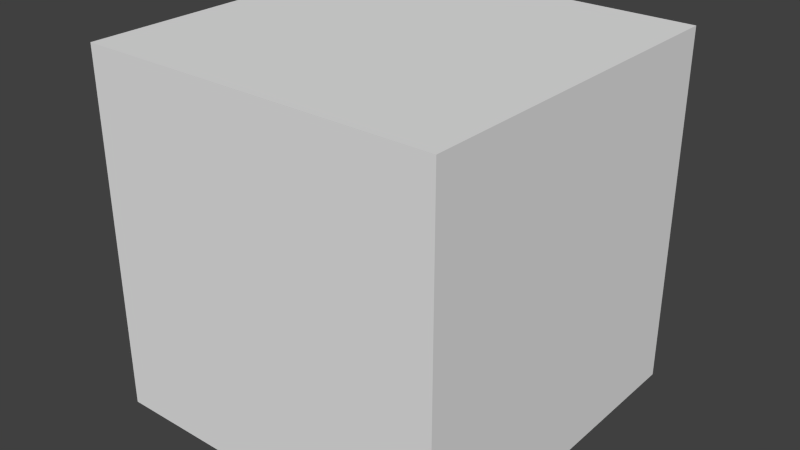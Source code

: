 # Source: skybox.blend  (saved by Blender 2.74.0; exported with 4.5.12 LTS)
import bpy
from mathutils import Matrix  # noqa: F401  (used for matrix-valued properties, if any)

bpy.ops.wm.read_factory_settings(use_empty=True)
scene = bpy.context.scene
scene.name = 'Scene'

# ---- collections
col_collection_1 = bpy.data.collections.new('Collection 1'); scene.collection.children.link(col_collection_1)

# ---- materials (node trees are filled in below, after node groups)
mat_top = bpy.data.materials.new('Top')
mat_top.alpha_threshold = 0.0
mat_top.use_transparent_shadow = False
mat_top.preview_render_type = 'CUBE'
mat_top.roughness = 0.5
mat_top.line_color = (0.0, 0.0, 0.0, 1.0)
mat_left = bpy.data.materials.new('Left')
mat_left.alpha_threshold = 0.0
mat_left.use_transparent_shadow = False
mat_left.preview_render_type = 'CUBE'
mat_left.roughness = 0.5
mat_back = bpy.data.materials.new('Back')
mat_back.alpha_threshold = 0.0
mat_back.use_transparent_shadow = False
mat_back.roughness = 0.5
mat_right = bpy.data.materials.new('Right')
mat_right.alpha_threshold = 0.0
mat_right.use_transparent_shadow = False
mat_right.preview_render_type = 'CUBE'
mat_right.roughness = 0.5
mat_front = bpy.data.materials.new('Front')
mat_front.alpha_threshold = 0.0
mat_front.use_transparent_shadow = False
mat_front.preview_render_type = 'CUBE'
mat_front.roughness = 0.5
mat_bottom = bpy.data.materials.new('Bottom')
mat_bottom.alpha_threshold = 0.0
mat_bottom.use_transparent_shadow = False
mat_bottom.roughness = 0.5

# ---- material node trees

# ---- world
world_world = bpy.data.worlds.new('World'); scene.world = world_world
world_world.color = (0.05088, 0.05088, 0.05088)
world_world.use_sun_shadow = False
world_world.sun_shadow_jitter_overblur = 0.0
world_world.cycles.sampling_method = 'MANUAL'
world_world.cycles.sample_map_resolution = 256

# ---- meshes
me_cube_005 = bpy.data.meshes.new('Cube.005')
me_cube_005.from_pydata([(-0.9997, 0.9997, 0.9997), (-0.9997, 0.9997, -0.9997), (0.9997, 0.9997, -0.9997), (0.9997, 0.9997, 0.9997)], [], [(0, 3, 2, 1)])
_uv = me_cube_005.uv_layers.new(name='UVMap')
_uv.uv.foreach_set('vector', [0.9999, 0.9999, 0.0001001, 0.9999, 9.998e-05, 0.0001001, 0.9999, 9.998e-05])
_ca = me_cube_005.color_attributes.new('Col', 'BYTE_COLOR', 'CORNER')
_ca.data.foreach_set('color', [1.0, 1.0, 1.0, 1.0, 1.0, 1.0, 1.0, 1.0, 1.0, 1.0, 1.0, 1.0, 1.0, 1.0, 1.0, 1.0])
me_cube_005.materials.append(mat_top)
me_cube_005.use_remesh_preserve_volume = False
me_cube_005.use_remesh_preserve_attributes = False
me_cube_005.use_mirror_vertex_groups = False
me_cube_005.update()
me_cube_004 = bpy.data.meshes.new('Cube.004')
me_cube_004.from_pydata([(-0.9997, -0.9997, 0.9997), (-0.9997, 0.9997, 0.9997), (-0.9997, -0.9997, -0.9997), (-0.9997, 0.9997, -0.9997)], [], [(0, 1, 3, 2)])
_uv = me_cube_004.uv_layers.new(name='UVMap')
_uv.uv.foreach_set('vector', [0.9999, 9.998e-05, 0.9999, 0.9999, 9.998e-05, 0.9999, 9.998e-05, 0.0001002])
_ca = me_cube_004.color_attributes.new('Col', 'BYTE_COLOR', 'CORNER')
_ca.data.foreach_set('color', [1.0, 1.0, 1.0, 1.0, 1.0, 1.0, 1.0, 1.0, 1.0, 1.0, 1.0, 1.0, 1.0, 1.0, 1.0, 1.0])
me_cube_004.materials.append(mat_left)
me_cube_004.use_remesh_preserve_volume = False
me_cube_004.use_remesh_preserve_attributes = False
me_cube_004.use_mirror_vertex_groups = False
me_cube_004.update()
me_cube_003 = bpy.data.meshes.new('Cube.003')
me_cube_003.from_pydata([(0.9997, -0.9997, 0.9997), (-0.9997, -0.9997, 0.9997), (0.9997, 0.9997, 0.9997), (-0.9997, 0.9997, 0.9997)], [], [(2, 3, 1, 0)])
_uv = me_cube_003.uv_layers.new(name='UVMap')
_uv.uv.foreach_set('vector', [0.9999, 0.9999, 9.998e-05, 0.9999, 0.0001001, 0.0001001, 0.9999, 9.998e-05])
_ca = me_cube_003.color_attributes.new('Col', 'BYTE_COLOR', 'CORNER')
_ca.data.foreach_set('color', [1.0, 1.0, 1.0, 1.0, 1.0, 1.0, 1.0, 1.0, 1.0, 1.0, 1.0, 1.0, 1.0, 1.0, 1.0, 1.0])
me_cube_003.materials.append(mat_back)
me_cube_003.use_remesh_preserve_volume = False
me_cube_003.use_remesh_preserve_attributes = False
me_cube_003.use_mirror_vertex_groups = False
me_cube_003.update()
me_cube_002 = bpy.data.meshes.new('Cube.002')
me_cube_002.from_pydata([(0.9997, -0.9997, 0.9997), (0.9997, -0.9997, -0.9997), (0.9997, 0.9997, 0.9997), (0.9997, 0.9997, -0.9997)], [], [(0, 1, 3, 2)])
_uv = me_cube_002.uv_layers.new(name='UVMap')
_uv.uv.foreach_set('vector', [9.998e-05, 0.0001, 0.9999, 9.998e-05, 0.9999, 0.9999, 0.0001, 0.9999])
_ca = me_cube_002.color_attributes.new('Col', 'BYTE_COLOR', 'CORNER')
_ca.data.foreach_set('color', [1.0, 1.0, 1.0, 1.0, 1.0, 1.0, 1.0, 1.0, 1.0, 1.0, 1.0, 1.0, 1.0, 1.0, 1.0, 1.0])
me_cube_002.materials.append(mat_right)
me_cube_002.use_remesh_preserve_volume = False
me_cube_002.use_remesh_preserve_attributes = False
me_cube_002.use_mirror_vertex_groups = False
me_cube_002.update()
me_cube_001 = bpy.data.meshes.new('Cube.001')
me_cube_001.from_pydata([(-0.9997, -0.9997, -0.9997), (-0.9997, 0.9997, -0.9997), (0.9997, -0.9997, -0.9997), (0.9997, 0.9997, -0.9997)], [], [(0, 1, 3, 2)])
_uv = me_cube_001.uv_layers.new(name='UVMap')
_uv.uv.foreach_set('vector', [0.9999, 9.998e-05, 0.9999, 0.9999, 9.998e-05, 0.9999, 9.998e-05, 0.0001002])
_ca = me_cube_001.color_attributes.new('Col', 'BYTE_COLOR', 'CORNER')
_ca.data.foreach_set('color', [1.0, 1.0, 1.0, 1.0, 1.0, 1.0, 1.0, 1.0, 1.0, 1.0, 1.0, 1.0, 1.0, 1.0, 1.0, 1.0])
me_cube_001.materials.append(mat_front)
me_cube_001.use_remesh_preserve_volume = False
me_cube_001.use_remesh_preserve_attributes = False
me_cube_001.use_mirror_vertex_groups = False
me_cube_001.update()
me_cube = bpy.data.meshes.new('Cube')
me_cube.from_pydata([(-0.9997, -0.9997, 0.9997), (-0.9997, -0.9997, -0.9997), (0.9997, -0.9997, -0.9997), (0.9997, -0.9997, 0.9997)], [], [(0, 1, 2, 3)])
_uv = me_cube.uv_layers.new(name='UVMap')
_uv.uv.foreach_set('vector', [0.9999, 0.9999, 0.0001005, 0.9999, 9.998e-05, 0.0001007, 0.9999, 9.998e-05])
_ca = me_cube.color_attributes.new('Col', 'BYTE_COLOR', 'CORNER')
_ca.data.foreach_set('color', [1.0, 1.0, 1.0, 1.0, 1.0, 1.0, 1.0, 1.0, 1.0, 1.0, 1.0, 1.0, 1.0, 1.0, 1.0, 1.0])
me_cube.materials.append(mat_bottom)
me_cube.use_remesh_preserve_volume = False
me_cube.use_remesh_preserve_attributes = False
me_cube.use_mirror_vertex_groups = False
me_cube.update()

# ---- objects
ob_top = bpy.data.objects.new('Top', me_cube_005)
ob_left = bpy.data.objects.new('Left', me_cube_004)
ob_back = bpy.data.objects.new('Back', me_cube_003)
ob_right = bpy.data.objects.new('Right', me_cube_002)
ob_front = bpy.data.objects.new('Front', me_cube_001)
ob_bottom = bpy.data.objects.new('Bottom', me_cube)

# ---- transforms, parenting, visibility, modifiers, constraints
ob_top.location = (0.0, 0.0, 0.0)
ob_top.lock_rotations_4d = False
ob_top.empty_display_type = 'ARROWS'
ob_top.lineart.crease_threshold = 0.0
ob_left.location = (0.0, 0.0, 0.0)
ob_left.lock_rotations_4d = False
ob_left.empty_display_type = 'ARROWS'
ob_left.lineart.crease_threshold = 0.0
ob_back.location = (0.0, 0.0, 0.0)
ob_back.lock_rotations_4d = False
ob_back.empty_display_type = 'ARROWS'
ob_back.lineart.crease_threshold = 0.0
ob_right.location = (0.0, 0.0, 0.0)
ob_right.lock_rotations_4d = False
ob_right.empty_display_type = 'ARROWS'
ob_right.lineart.crease_threshold = 0.0
ob_front.location = (0.0, 0.0, 0.0)
ob_front.lock_rotations_4d = False
ob_front.empty_display_type = 'ARROWS'
ob_front.lineart.crease_threshold = 0.0
ob_bottom.location = (0.0, 0.0, 0.0)
ob_bottom.lock_rotations_4d = False
ob_bottom.empty_display_type = 'ARROWS'
ob_bottom.lineart.crease_threshold = 0.0

# ---- collection membership
col_collection_1.objects.link(ob_top)
col_collection_1.objects.link(ob_left)
col_collection_1.objects.link(ob_back)
col_collection_1.objects.link(ob_right)
col_collection_1.objects.link(ob_front)
col_collection_1.objects.link(ob_bottom)

# ---- scene / render settings (as saved in the file)
scene.camera = ob_bottom
scene.frame_start = 1; scene.frame_end = 250; scene.frame_set(1)
scene.render.engine = 'BLENDER_EEVEE_NEXT'
scene.render.resolution_percentage = 50
scene.render.dither_intensity = 0.0
scene.cycles.use_denoising = False
scene.cycles.samples = 10
scene.cycles.sampling_pattern = 'TABULATED_SOBOL'
scene.cycles.light_sampling_threshold = 0.0
scene.cycles.use_adaptive_sampling = False
scene.cycles.use_light_tree = False
scene.cycles.blur_glossy = 0.0
scene.cycles.pixel_filter_type = 'GAUSSIAN'
scene.cycles.sample_clamp_indirect = 0.0
scene.view_settings.view_transform = 'Standard'
bpy.context.view_layer.update()

# ---- added for rendering (the .blend has no active camera and no usable light): camera, sun
cam_auto = bpy.data.cameras.new('AutoCamera')
cam_auto.lens = 50.0
cam_auto.sensor_width = 36.0
cam_auto.clip_end = 1000.0
ob_auto_camera = bpy.data.objects.new('AutoCamera', cam_auto)
scene.collection.objects.link(ob_auto_camera)
ob_auto_camera.location = (3.20417, -3.845, 2.56333)
ob_auto_camera.rotation_euler = (1.09748, -7.21219e-08, 0.694738)
scene.camera = ob_auto_camera
light_auto_sun = bpy.data.lights.new('AutoSun', 'SUN')
light_auto_sun.energy = 3.0
light_auto_sun.angle = 0.0523599
ob_auto_sun = bpy.data.objects.new('AutoSun', light_auto_sun)
scene.collection.objects.link(ob_auto_sun)
ob_auto_sun.rotation_euler = (0.872665, 0.174533, 0.523599)
bpy.context.view_layer.update()

